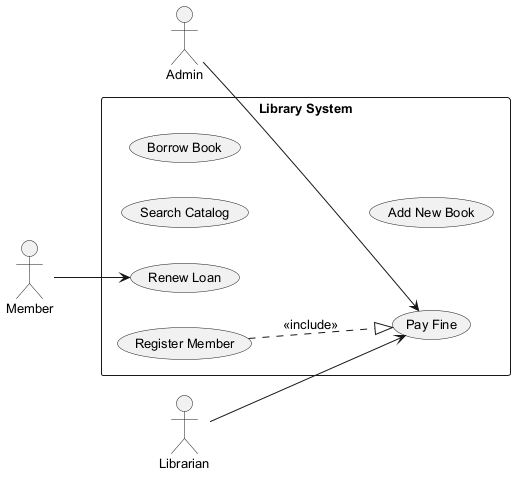

The diagram above was rendered by PlantUML. Its source (embedded in the PNG):
@startuml
skinparam monochrome true
skinparam defaultFontSize 13
left to right direction
actor "Admin" as Admin
actor "Librarian" as Librarian
actor "Member" as Member
rectangle "Library System" {
  usecase "Renew Loan" as UC_RenewLoan
  usecase "Register Member" as UC_RegisterMember
  usecase "Pay Fine" as UC_PayFine
  usecase "Search Catalog" as UC_SearchCatalog
  usecase "Borrow Book" as UC_BorrowBook
  usecase "Add New Book" as UC_AddNewBook
}
Admin --> UC_PayFine
Librarian --> UC_PayFine
Member --> UC_RenewLoan
UC_RegisterMember ..|> UC_PayFine : <<include>>
@enduml